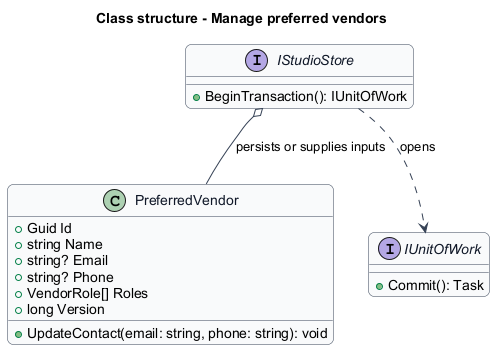

The diagram above was rendered by PlantUML. Its source (embedded in the PNG):
@startuml
skinparam backgroundColor #FFFFFF
skinparam shadowing false
skinparam roundcorner 12
skinparam defaultFontName Arial
skinparam ArrowColor #344054
skinparam rectangle {
  BorderColor #344054
  FontColor #101828
}
skinparam package {
  BorderColor #667085
  FontColor #101828
  BackgroundColor #F9FAFB
}
title Class structure - Manage preferred vendors
skinparam class {
 BorderColor #344054
 FontColor #101828
 BackgroundColor #F9FAFB
}
class PreferredVendor {
 +Guid Id
 +string Name
 +string? Email
 +string? Phone
 +VendorRole[] Roles
 +long Version
 +UpdateContact(email: string, phone: string): void
}
interface IStudioStore {
 +BeginTransaction(): IUnitOfWork
}
interface IUnitOfWork {
 +Commit(): Task
}
IStudioStore ..> IUnitOfWork : opens
IStudioStore o-- PreferredVendor : persists or supplies inputs
@enduml